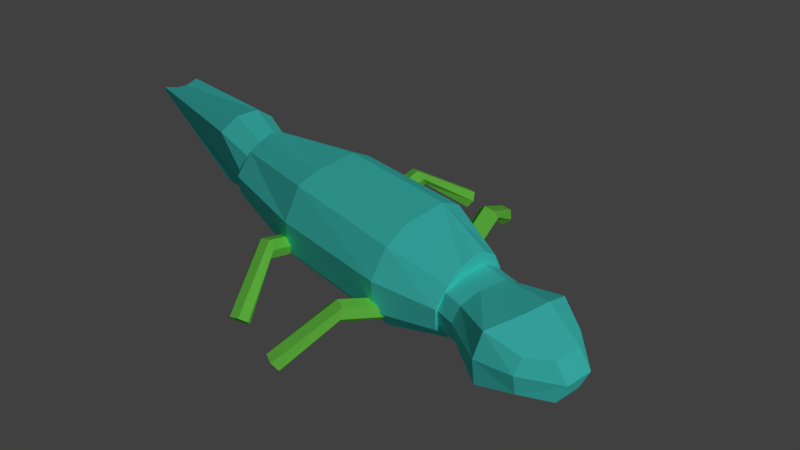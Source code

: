 # Source: lizardmodelANIMVERSION.blend  (saved by Blender 2.73.0; exported with 4.5.12 LTS)
import bpy
from mathutils import Matrix  # noqa: F401  (used for matrix-valued properties, if any)

bpy.ops.wm.read_factory_settings(use_empty=True)
scene = bpy.context.scene
scene.name = 'Scene'

# ---- collections
col_collection_1 = bpy.data.collections.new('Collection 1'); scene.collection.children.link(col_collection_1)

# ---- materials (node trees are filled in below, after node groups)
mat_material_001 = bpy.data.materials.new('Material.001')
mat_material_001.alpha_threshold = 0.0
mat_material_001.use_transparent_shadow = False
mat_material_001.diffuse_color = (0.2582, 1.0, 0.1119, 1.0)
mat_material_001.roughness = 0.5
mat_material_001.specular_intensity = 0.2474
mat_material_001.line_color = (0.0, 0.0, 0.0, 1.0)
mat_material_003 = bpy.data.materials.new('Material.003')
mat_material_003.alpha_threshold = 0.0
mat_material_003.use_transparent_shadow = False
mat_material_003.diffuse_color = (0.09759, 1.0, 0.9131, 1.0)
mat_material_003.roughness = 0.5
mat_material_003.specular_intensity = 0.2474
mat_material_003.line_color = (0.0, 0.0, 0.0, 1.0)

# ---- material node trees

# ---- world
world_world = bpy.data.worlds.new('World'); scene.world = world_world
world_world.color = (0.05088, 0.05088, 0.05088)
world_world.use_sun_shadow = False
world_world.sun_shadow_jitter_overblur = 0.0
world_world.cycles.sampling_method = 'MANUAL'
world_world.cycles.sample_map_resolution = 256

# ---- cameras
cam_camera = bpy.data.cameras.new('Camera')
cam_camera.clip_end = 100.0
cam_camera.lens = 35.0
cam_camera.sensor_width = 32.0
cam_camera.sensor_height = 18.0
cam_camera.ortho_scale = 7.314
cam_camera.dof.focus_distance = 0.0
cam_camera.dof.aperture_fstop = 128.0

# ---- lights
light_sun = bpy.data.lights.new('Sun', 'SUN')
light_sun.transmission_factor = 0.0
light_sun.angle = 0.1993
light_sun.energy = 1.0
light_sun.shadow_buffer_clip_start = 0.5
light_sun.shadow_soft_size = 0.1
light_sun.shadow_cascade_max_distance = 1000.0
light_sun.cycles.use_multiple_importance_sampling = False

# ---- meshes
me_cylinder_005 = bpy.data.meshes.new('Cylinder.005')
me_cylinder_005.from_pydata([(0.0, 1.0, -1.0), (-0.06095, 1.056, 5.814), (0.866, 0.5, -1.0), (0.3721, 0.5564, 5.064), (0.866, -0.5, -1.0), (0.3721, -0.4436, 5.064), (-8.742e-08, -1.0, -1.0), (-0.06095, -0.9436, 5.814), (-0.866, -0.5, -1.0), (-0.494, -0.4436, 6.564), (-0.866, 0.5, -1.0), (-0.494, 0.5564, 6.564), (4.178, 1.056, 8.262), (4.611, 0.5564, 7.512), (4.611, -0.4436, 7.512), (4.178, -0.9436, 8.262), (3.745, -0.4436, 9.012), (3.745, 0.5564, 9.012), (4.178, 1.056, 8.262), (4.611, 0.5564, 7.512), (4.611, -0.4436, 7.512), (4.178, -0.9436, 8.262), (3.745, -0.4436, 9.012), (3.745, 0.5564, 9.012)], [], [(0, 1, 3, 2), (2, 3, 5, 4), (4, 5, 7, 6), (6, 7, 9, 8), (3, 1, 11, 9, 7, 5), (10, 11, 1, 0), (8, 9, 11, 10), (0, 2, 4, 6, 8, 10), (3, 13, 14, 5), (5, 14, 15, 7), (1, 12, 13, 3), (13, 12, 17, 16, 15, 14), (11, 17, 12, 1), (7, 15, 16, 9), (9, 16, 17, 11), (19, 18, 23, 22, 21, 20)])
me_cylinder_005.materials.append(mat_material_001)
me_cylinder_005.use_remesh_preserve_volume = False
me_cylinder_005.use_remesh_preserve_attributes = False
me_cylinder_005.use_mirror_vertex_groups = False
me_cylinder_005.update()
me_cylinder_004 = bpy.data.meshes.new('Cylinder.004')
me_cylinder_004.from_pydata([(0.0, 1.0, -1.0), (-0.06095, 1.056, 5.814), (0.866, 0.5, -1.0), (0.3721, 0.5564, 5.064), (0.866, -0.5, -1.0), (0.3721, -0.4436, 5.064), (-8.742e-08, -1.0, -1.0), (-0.06095, -0.9436, 5.814), (-0.866, -0.5, -1.0), (-0.494, -0.4436, 6.564), (-0.866, 0.5, -1.0), (-0.494, 0.5564, 6.564), (4.178, 1.056, 8.262), (4.611, 0.5564, 7.512), (4.611, -0.4436, 7.512), (4.178, -0.9436, 8.262), (3.745, -0.4436, 9.012), (3.745, 0.5564, 9.012), (4.178, 1.056, 8.262), (4.611, 0.5564, 7.512), (4.611, -0.4436, 7.512), (4.178, -0.9436, 8.262), (3.745, -0.4436, 9.012), (3.745, 0.5564, 9.012)], [], [(0, 1, 3, 2), (2, 3, 5, 4), (4, 5, 7, 6), (6, 7, 9, 8), (3, 1, 11, 9, 7, 5), (10, 11, 1, 0), (8, 9, 11, 10), (0, 2, 4, 6, 8, 10), (3, 13, 14, 5), (5, 14, 15, 7), (1, 12, 13, 3), (13, 12, 17, 16, 15, 14), (11, 17, 12, 1), (7, 15, 16, 9), (9, 16, 17, 11), (19, 18, 23, 22, 21, 20)])
me_cylinder_004.materials.append(mat_material_001)
me_cylinder_004.use_remesh_preserve_volume = False
me_cylinder_004.use_remesh_preserve_attributes = False
me_cylinder_004.use_mirror_vertex_groups = False
me_cylinder_004.update()
me_cylinder_003 = bpy.data.meshes.new('Cylinder.003')
me_cylinder_003.from_pydata([(0.0, 1.0, -1.0), (-0.06095, 1.056, 5.814), (0.866, 0.5, -1.0), (0.3721, 0.5564, 5.064), (0.866, -0.5, -1.0), (0.3721, -0.4436, 5.064), (-8.742e-08, -1.0, -1.0), (-0.06095, -0.9436, 5.814), (-0.866, -0.5, -1.0), (-0.494, -0.4436, 6.564), (-0.866, 0.5, -1.0), (-0.494, 0.5564, 6.564), (4.178, 1.056, 8.262), (4.611, 0.5564, 7.512), (4.611, -0.4436, 7.512), (4.178, -0.9436, 8.262), (3.745, -0.4436, 9.012), (3.745, 0.5564, 9.012), (4.178, 1.056, 8.262), (4.611, 0.5564, 7.512), (4.611, -0.4436, 7.512), (4.178, -0.9436, 8.262), (3.745, -0.4436, 9.012), (3.745, 0.5564, 9.012)], [], [(0, 1, 3, 2), (2, 3, 5, 4), (4, 5, 7, 6), (6, 7, 9, 8), (3, 1, 11, 9, 7, 5), (10, 11, 1, 0), (8, 9, 11, 10), (0, 2, 4, 6, 8, 10), (3, 13, 14, 5), (5, 14, 15, 7), (1, 12, 13, 3), (13, 12, 17, 16, 15, 14), (11, 17, 12, 1), (7, 15, 16, 9), (9, 16, 17, 11), (19, 18, 23, 22, 21, 20)])
me_cylinder_003.materials.append(mat_material_001)
me_cylinder_003.use_remesh_preserve_volume = False
me_cylinder_003.use_remesh_preserve_attributes = False
me_cylinder_003.use_mirror_vertex_groups = False
me_cylinder_003.update()
me_cylinder_002 = bpy.data.meshes.new('Cylinder.002')
me_cylinder_002.from_pydata([(0.0, 1.0, -1.0), (-0.06095, 1.056, 5.814), (0.866, 0.5, -1.0), (0.3721, 0.5564, 5.064), (0.866, -0.5, -1.0), (0.3721, -0.4436, 5.064), (-8.742e-08, -1.0, -1.0), (-0.06095, -0.9436, 5.814), (-0.866, -0.5, -1.0), (-0.494, -0.4436, 6.564), (-0.866, 0.5, -1.0), (-0.494, 0.5564, 6.564), (4.178, 1.056, 8.262), (4.611, 0.5564, 7.512), (4.611, -0.4436, 7.512), (4.178, -0.9436, 8.262), (3.745, -0.4436, 9.012), (3.745, 0.5564, 9.012), (4.178, 1.056, 8.262), (4.611, 0.5564, 7.512), (4.611, -0.4436, 7.512), (4.178, -0.9436, 8.262), (3.745, -0.4436, 9.012), (3.745, 0.5564, 9.012)], [], [(0, 1, 3, 2), (2, 3, 5, 4), (4, 5, 7, 6), (6, 7, 9, 8), (3, 1, 11, 9, 7, 5), (10, 11, 1, 0), (8, 9, 11, 10), (0, 2, 4, 6, 8, 10), (3, 13, 14, 5), (5, 14, 15, 7), (1, 12, 13, 3), (13, 12, 17, 16, 15, 14), (11, 17, 12, 1), (7, 15, 16, 9), (9, 16, 17, 11), (19, 18, 23, 22, 21, 20)])
me_cylinder_002.materials.append(mat_material_001)
me_cylinder_002.use_remesh_preserve_volume = False
me_cylinder_002.use_remesh_preserve_attributes = False
me_cylinder_002.use_mirror_vertex_groups = False
me_cylinder_002.update()
me_cube_002 = bpy.data.meshes.new('Cube.002')
me_cube_002.from_pydata([(-1.0, -1.0, -1.0), (-1.0, 1.0, -1.0), (1.0, 0.8004, -0.7747), (1.0, -0.7635, -0.7747), (-1.0, -1.0, 1.0), (-1.0, 1.0, 1.0), (1.0, 0.8004, 0.7892), (1.0, -0.7635, 0.7892), (-1.0, -1.433, 0.4792), (-1.0, 1.252, 0.4792), (1.0, 0.9974, 0.382), (1.0, -1.102, 0.382), (-1.0, 1.252, -0.326), (1.0, 0.9974, -0.2477), (1.0, -1.102, -0.2477), (-1.0, -1.433, -0.326), (-7.812, 0.2235, 0.7016), (-7.812, 0.2235, -0.694), (1.0, 0.08284, 1.076), (1.0, 0.08284, -1.093), (1.0, 0.08284, 0.382), (-7.812, 0.4024, 0.2551), (1.0, 0.08284, -0.2477), (-7.812, 0.4024, -0.15), (-7.812, 0.3565, 0.7016), (1.0, 0.2895, -1.093), (1.0, 0.2895, 0.382), (1.0, 0.2895, -0.2477), (-7.812, 0.3565, -0.694), (1.0, 0.2895, 1.076), (-7.812, 0.4832, 0.2551), (-7.812, 0.4832, -0.15)], [], [(31, 12, 1, 28), (12, 13, 2, 1), (22, 14, 3, 19), (14, 15, 0, 3), (28, 1, 2, 25), (29, 6, 5, 24), (7, 4, 8, 11), (18, 7, 11, 20), (5, 6, 10, 9), (24, 5, 9, 30), (11, 8, 15, 14), (20, 11, 14, 22), (9, 10, 13, 12), (30, 9, 12, 31), (8, 21, 23, 15), (26, 20, 22, 27), (4, 16, 21, 8), (29, 18, 20, 26), (7, 18, 16, 4), (0, 17, 19, 3), (27, 22, 19, 25), (15, 23, 17, 0), (13, 27, 25, 2), (6, 29, 26, 10), (10, 26, 27, 13), (21, 30, 31, 23), (16, 24, 30, 21), (18, 29, 24, 16), (17, 28, 25, 19), (23, 31, 28, 17)])
me_cube_002.materials.append(mat_material_003)
me_cube_002.use_remesh_preserve_volume = False
me_cube_002.use_remesh_preserve_attributes = False
me_cube_002.use_mirror_vertex_groups = False
me_cube_002.update()
me_cube_001 = bpy.data.meshes.new('Cube.001')
me_cube_001.from_pydata([(-6.884, -0.8037, -0.6609), (-6.884, 0.6501, -0.6609), (0.3037, 0.7481, -0.7493), (0.3037, -0.7329, -0.7493), (-6.884, -0.6606, 0.6498), (-6.884, 0.6501, 0.6498), (0.3037, 0.7481, 0.7317), (0.3037, -0.7329, 0.7317), (-1.182, 1.124, 1.124), (-1.182, 1.124, -1.135), (-1.182, -1.135, 1.124), (-1.182, -1.135, -1.135), (-4.2, 1.099, -1.149), (-4.2, -1.119, 1.069), (-4.2, 1.099, 1.069), (-4.2, -1.262, -1.149), (-6.884, -0.2618, 0.897), (-6.884, -0.2618, -1.13), (0.3037, -0.2823, 0.9301), (0.3037, -0.2823, -1.126), (-1.182, -0.4473, 1.371), (-1.182, -0.4473, -1.604), (-4.2, -0.444, -1.618), (-4.2, -0.444, 1.316), (-6.884, 0.2604, 0.8575), (0.3037, 0.3077, -1.109), (-6.884, 0.2604, -1.109), (0.3037, 0.3077, 0.8984), (-1.182, 0.4525, 1.332), (-1.182, 0.4525, -1.583), (-4.2, 0.4396, -1.597), (-4.2, 0.4396, 1.276), (-6.884, -0.9635, -0.3235), (-6.884, 0.6501, -0.3235), (0.3037, 0.7481, -0.368), (0.3037, -1.007, -0.368), (-1.182, -1.438, -0.5534), (-1.182, 1.124, -0.5534), (-4.2, 1.099, -0.5783), (-4.2, -1.422, -0.5783), (0.3037, -0.2823, -0.368), (-6.884, -0.2618, -0.3235), (0.3037, 0.3077, -0.368), (-6.884, 0.2604, -0.3235), (-6.884, -0.9886, 0.3409), (-6.884, 0.6501, 0.3409), (0.3037, 0.7481, 0.3827), (0.3037, -1.029, 0.3827), (-1.182, -1.463, 0.5916), (-1.182, 1.124, 0.5916), (-4.2, 1.099, 0.546), (-4.2, -1.447, 0.546), (0.3037, -0.2823, 0.3827), (-6.884, -0.2618, 0.3409), (0.3037, 0.3077, 0.3827), (-6.884, 0.2604, 0.3409), (-6.835, 0.8296, 0.006366), (0.3037, 0.9169, 0.007345), (0.3037, -1.098, 0.007345), (-1.079, 1.257, 0.01568), (-3.922, 1.234, -0.01606), (0.3037, -0.647, 0.007345), (-6.884, -0.6654, 0.008724), (0.3037, -0.05707, 0.007345), (-6.884, -0.1432, 0.008724), (-6.884, -1.064, 0.008724)], [], [(43, 33, 1, 26), (37, 34, 2, 9), (40, 35, 3, 19), (39, 32, 0, 15), (29, 9, 2, 25), (31, 14, 5, 24), (27, 6, 8, 28), (30, 12, 9, 29), (35, 36, 11, 3), (38, 37, 9, 12), (33, 38, 12, 1), (26, 1, 12, 30), (28, 8, 14, 31), (36, 39, 15, 11), (10, 20, 23, 13), (0, 17, 22, 15), (15, 22, 21, 11), (7, 18, 20, 10), (13, 23, 16, 4), (11, 21, 19, 3), (42, 40, 19, 25), (32, 41, 17, 0), (34, 42, 25, 2), (20, 28, 31, 23), (17, 26, 30, 22), (22, 30, 29, 21), (18, 27, 28, 20), (23, 31, 24, 16), (21, 29, 25, 19), (41, 43, 26, 17), (62, 64, 43, 41), (57, 63, 42, 34), (65, 62, 41, 32), (63, 61, 40, 42), (56, 60, 38, 33), (60, 59, 37, 38), (48, 51, 39, 36), (47, 48, 36, 35, 58), (61, 58, 35, 40), (59, 57, 34, 37), (64, 56, 33, 43), (24, 5, 45, 55), (8, 6, 46, 49), (18, 7, 47, 52), (13, 4, 44, 51), (7, 10, 48, 47), (14, 8, 49, 50), (5, 14, 50, 45), (10, 13, 51, 48), (27, 18, 52, 54), (4, 16, 53, 44), (6, 27, 54, 46), (16, 24, 55, 53), (55, 45, 56, 64), (49, 46, 57, 59), (52, 47, 58, 61), (50, 49, 59, 60), (45, 50, 60, 56), (54, 52, 61, 63), (44, 53, 62, 65), (46, 54, 63, 57), (53, 55, 64, 62), (51, 44, 65, 32, 39)])
me_cube_001.materials.append(mat_material_003)
me_cube_001.use_remesh_preserve_volume = False
me_cube_001.use_remesh_preserve_attributes = False
me_cube_001.use_mirror_vertex_groups = False
me_cube_001.update()
me_cube = bpy.data.meshes.new('Cube')
me_cube.from_pydata([(1.0, 0.1671, -1.0), (1.0, -1.0, -1.0), (-1.301, -1.0, -1.0), (-1.301, 0.1671, -1.0), (1.0, 0.1671, 1.0), (1.0, -1.0, 1.0), (-1.301, -1.0, 1.0), (-1.301, 0.1671, 1.0), (1.613, 0.239, 0.6282), (1.405, -1.0, 0.5309), (-1.301, -1.268, 0.5309), (-1.301, 0.1671, 0.5309), (1.695, 0.239, -0.2741), (1.488, -1.0, -0.3714), (-1.301, -1.268, -0.3714), (-1.301, 0.1671, -0.3714), (0.02459, 0.405, -1.449), (0.02459, -1.305, -1.449), (0.02459, 0.405, 1.34), (0.02459, -1.305, 1.34), (0.2323, 0.4431, 0.5309), (0.2323, -1.573, 0.5309), (0.2746, -1.573, -0.3714), (0.2746, 0.4431, -0.3714), (1.0, -0.5178, -1.206), (-1.301, -0.5178, -1.206), (1.0, -0.5178, 1.174), (-1.301, -0.5178, 1.174), (-1.301, -0.5178, 0.5309), (1.783, -0.3868, 0.7082), (1.866, -0.3868, -0.1941), (-1.301, -0.5178, -0.3714), (0.02459, -0.5178, 1.514), (0.02459, -0.5178, -1.655), (-2.151, -1.0, -1.0), (-1.77, -0.8237, -0.2897), (-2.151, 0.1671, -1.0), (-1.377, -1.02, 0.1976), (-2.151, -1.0, 1.0), (-1.77, -0.6566, -0.1997), (-1.488, -0.6566, -0.1997), (-2.151, -0.5178, 1.174), (-2.151, -1.268, 0.5309), (-2.151, 0.1671, 0.5309), (-1.377, -1.02, -0.3797), (-2.151, 0.1671, -0.3714), (-2.151, -0.5178, -1.206), (-2.151, -1.268, -0.3714), (-1.77, -0.8237, -0.3918), (-2.151, -0.5178, 0.5309), (-2.151, -0.5178, -0.3714), (-2.151, 0.1671, 1.0)], [], [(33, 17, 2, 25), (32, 27, 6, 19), (29, 26, 5, 9), (21, 19, 6, 10), (23, 16, 3, 15), (18, 20, 11, 7), (22, 21, 10, 14), (30, 29, 9, 13), (24, 30, 13, 1), (17, 22, 14, 2), (20, 23, 15, 11), (8, 12, 23, 20), (1, 13, 22, 17), (13, 9, 21, 22), (4, 8, 20, 18), (12, 0, 16, 23), (9, 5, 19, 21), (26, 32, 19, 5), (24, 1, 17, 33), (0, 24, 33, 16), (4, 18, 32, 26), (2, 14, 31, 25), (0, 12, 30, 24), (12, 8, 29, 30), (14, 10, 28, 31), (10, 6, 27, 28), (18, 7, 27, 32), (28, 27, 7, 11), (25, 31, 15, 3), (31, 28, 11, 15), (16, 33, 25, 3), (8, 4, 26, 29), (34, 46, 25, 2), (44, 14, 2, 25), (15, 44, 25, 3), (40, 27, 37, 11), (42, 35, 48, 47), (46, 50, 45, 36), (10, 42, 47, 14), (48, 45, 36, 46), (11, 37, 44, 15), (6, 38, 42, 10), (43, 11, 15, 45), (35, 43, 45, 48), (37, 10, 14, 44), (14, 47, 34, 2), (38, 41, 35, 42), (27, 6, 10, 37), (6, 27, 41, 38), (27, 40, 39, 41), (39, 40, 11, 43), (47, 42, 49, 50), (46, 36, 3, 25), (42, 38, 41, 49), (50, 49, 43, 45), (45, 15, 3, 36), (34, 47, 50, 46), (27, 7, 51, 41), (49, 41, 51, 43), (43, 51, 7, 11)])
me_cube.materials.append(mat_material_003)
me_cube.use_remesh_preserve_volume = False
me_cube.use_remesh_preserve_attributes = False
me_cube.use_mirror_vertex_groups = False
me_cube.update()

# ---- objects
ob_sun = bpy.data.objects.new('Sun', light_sun)
ob_leg_003 = bpy.data.objects.new('leg.003', me_cylinder_005)
ob_leg_002 = bpy.data.objects.new('leg.002', me_cylinder_004)
ob_leg_001 = bpy.data.objects.new('leg.001', me_cylinder_003)
ob_leg = bpy.data.objects.new('leg', me_cylinder_002)
ob_tail = bpy.data.objects.new('tail', me_cube_002)
ob_body = bpy.data.objects.new('body', me_cube_001)
ob_head = bpy.data.objects.new('head', me_cube)
ob_camera = bpy.data.objects.new('Camera', cam_camera)

# ---- transforms, parenting, visibility, modifiers, constraints
ob_sun.location = (12.23, -1.582, 4.511)
ob_sun.rotation_euler = (0.1396, 0.8378, 0.0)
ob_sun.lineart.crease_threshold = 0.0
ob_leg_003.location = (0.9996, 5.879, -1.0)
ob_leg_003.rotation_euler = (0.3491, 0.9076, -1.571)
ob_leg_003.scale = (0.3677, 0.3677, 0.3677)
ob_leg_003.lineart.crease_threshold = 0.0
ob_leg_002.location = (2.9, 5.982, -1.0)
ob_leg_002.rotation_euler = (-0.3491, 0.9076, -1.571)
ob_leg_002.scale = (0.3677, 0.3677, 0.3677)
ob_leg_002.lineart.crease_threshold = 0.0
ob_leg_001.location = (3.124, -4.266, -1.0)
ob_leg_001.rotation_euler = (0.3491, 0.9076, 1.571)
ob_leg_001.scale = (0.3677, 0.3677, 0.3677)
ob_leg_001.lineart.crease_threshold = 0.0
ob_leg.location = (0.6061, -3.964, -1.0)
ob_leg.rotation_euler = (-0.3491, 0.9076, 1.571)
ob_leg.scale = (0.3677, 0.3677, 0.3677)
ob_leg.lineart.crease_threshold = 0.0
ob_tail.location = (-4.518, 0.6664, 0.4049)
ob_tail.rotation_euler = (-1.571, 0.0, -0.1745)
ob_tail.scale = (1.049, 1.049, 1.049)
ob_tail.lineart.crease_threshold = 0.0
ob_body.location = (5.805, 0.7336, 0.2907)
ob_body.rotation_euler = (-1.571, 0.0, 0.0)
ob_body.scale = (1.403, 1.403, 1.403)
ob_body.lineart.crease_threshold = 0.0
ob_head.location = (8.539, 0.2692, -0.1569)
ob_head.rotation_euler = (-1.693, 0.0, -0.1222)
ob_head.scale = (1.142, 1.142, 1.142)
ob_head.lock_rotations_4d = False
ob_head.empty_display_type = 'ARROWS'
ob_head.lineart.crease_threshold = 0.0
ob_camera.location = (19.67, -14.68, 18.04)
ob_camera.rotation_euler = (0.9348, 0.01082, 0.8149)
ob_camera.lock_rotations_4d = False
ob_camera.empty_display_type = 'ARROWS'
ob_camera.color = (0.0, 0.0, 0.0, 0.0)
ob_camera.display_type = 'WIRE'
ob_camera.lineart.crease_threshold = 0.0

# ---- collection membership
col_collection_1.objects.link(ob_sun)
col_collection_1.objects.link(ob_leg_003)
col_collection_1.objects.link(ob_leg_002)
col_collection_1.objects.link(ob_leg_001)
col_collection_1.objects.link(ob_leg)
col_collection_1.objects.link(ob_tail)
col_collection_1.objects.link(ob_body)
col_collection_1.objects.link(ob_head)
col_collection_1.objects.link(ob_camera)

# ---- scene / render settings (as saved in the file)
scene.camera = ob_camera
scene.frame_start = 1; scene.frame_end = 250; scene.frame_set(1)
scene.render.engine = 'BLENDER_EEVEE_NEXT'
scene.render.dither_intensity = 0.0
scene.cycles.use_denoising = False
scene.cycles.samples = 10
scene.cycles.sampling_pattern = 'TABULATED_SOBOL'
scene.cycles.light_sampling_threshold = 0.0
scene.cycles.use_adaptive_sampling = False
scene.cycles.use_light_tree = False
scene.cycles.blur_glossy = 0.0
scene.cycles.pixel_filter_type = 'GAUSSIAN'
scene.cycles.sample_clamp_indirect = 0.0
scene.view_settings.view_transform = 'Standard'
bpy.context.view_layer.update()
